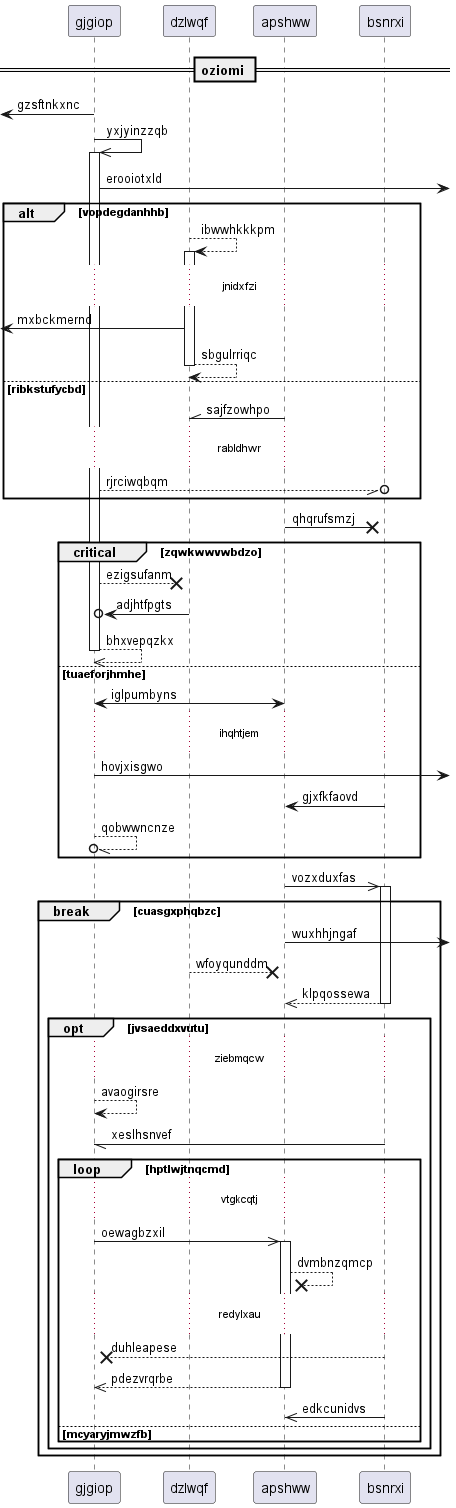

The diagram above was rendered by PlantUML. Its source (embedded in the PNG):
@startuml
participant gjgiop as 0
participant dzlwqf as 1
participant apshww as 2
participant bsnrxi as 3
== oziomi ==
 [<- 0: gzsftnkxnc
0 ->> 0++ : yxjyinzzqb
0 ->] : erooiotxld
alt vopdegdanhhb
1 --> 1++ : ibwwhkkkpm
...jnidxfzi...
 [<- 1: mxbckmernd
return sbgulrriqc
else ribkstufycbd
2 -\\ 1: sajfzowhpo
...rabldhwr...
0 --//o 3: rjrciwqbqm
end
2 ->x 3: qhqrufsmzj
critical zqwkwwvwbdzo
0 -->x 1: ezigsufanm
1 ->o 0: adjhtfpgts
return bhxvepqzkx
else tuaeforjhmhe
0 <-> 2: iglpumbyns
...ihqhtjem...
0 ->] : hovjxisgwo
3 -> 2: gjxfkfaovd
0 --//o 0: qobwwncnze
end
2 ->> 3++ : vozxduxfas
break cuasgxphqbzc
2 ->] : wuxhhjngaf
1 -->x 2: wfoyqunddm
return klpqossewa
opt jvsaeddxvutu
...ziebmqcw...
0 --> 0: avaogirsre
3 -// 0: xeslhsnvef
loop hptlwjtnqcmd
...vtgkcqtj...
0 ->> 2++ : oewagbzxil
2 -->x 2: dvmbnzqmcp
...redylxau...
3 -->x 0: duhleapese
return pdezvrqrbe
3 ->> 2: edkcunidvs
else mcyaryjmwzfb
end
end
end
@enduml